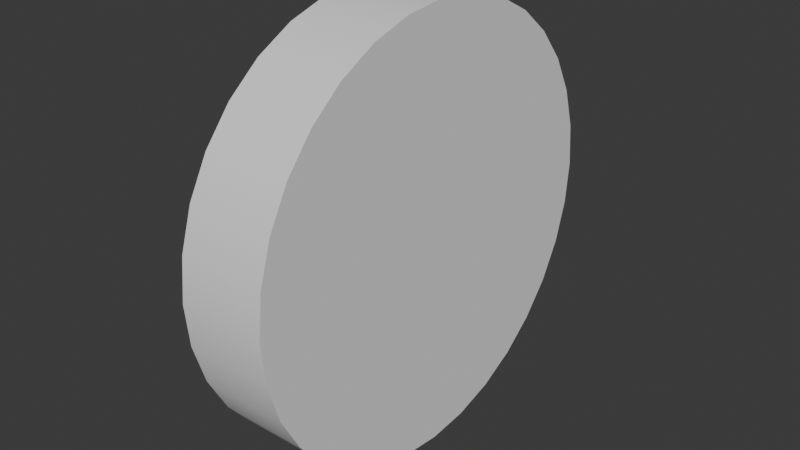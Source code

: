 # Source: defaultToken.blend  (saved by Blender 4.0.36; exported with 4.5.12 LTS)
import bpy
from mathutils import Matrix  # noqa: F401  (used for matrix-valued properties, if any)

bpy.ops.wm.read_factory_settings(use_empty=True)
scene = bpy.context.scene
scene.name = 'Scene'

# ---- collections
col_collection = bpy.data.collections.new('Collection'); scene.collection.children.link(col_collection)

# ---- node groups
ng_auto_smooth = bpy.data.node_groups.new('Auto Smooth', 'GeometryNodeTree')
_s = ng_auto_smooth.interface.new_socket(name='Geometry', in_out='OUTPUT', socket_type='NodeSocketGeometry')
_s = ng_auto_smooth.interface.new_socket(name='Geometry', in_out='INPUT', socket_type='NodeSocketGeometry')
_s = ng_auto_smooth.interface.new_socket(name='Angle', in_out='INPUT', socket_type='NodeSocketFloat')
_s.subtype = 'ANGLE'
_s.min_value = 0.0
_s.max_value = 3.142
ng_auto_smooth.is_modifier = True
_N = ng_auto_smooth.nodes; _L = ng_auto_smooth.links
n0 = _N.new('NodeGroupOutput'); n0.name = 'Group Output'; n0.location = (480, -100)
n1 = _N.new('NodeGroupInput'); n1.name = 'Group Input'; n1.location = (-420, -300)
n2 = _N.new('NodeGroupInput'); n2.name = 'Group Input.001'; n2.location = (-60, -100)
n3 = _N.new('GeometryNodeSetShadeSmooth'); n3.name = 'Set Shade Smooth'; n3.location = (120, -100)
n3.domain = 'EDGE'
n4 = _N.new('GeometryNodeSetShadeSmooth'); n4.name = 'Set Shade Smooth.001'; n4.location = (300, -100)
n5 = _N.new('GeometryNodeInputMeshEdgeAngle'); n5.name = 'Edge Angle'; n5.location = (-420, -220)
n6 = _N.new('GeometryNodeInputEdgeSmooth'); n6.name = 'Is Edge Smooth'; n6.location = (-60, -160)
n7 = _N.new('GeometryNodeInputShadeSmooth'); n7.name = 'Is Face Smooth'; n7.location = (-240, -340)
n8 = _N.new('FunctionNodeBooleanMath'); n8.name = 'Boolean Math'; n8.location = (-60, -220)
n9 = _N.new('FunctionNodeCompare'); n9.name = 'Compare'; n9.location = (-240, -180)
n9.operation = 'LESS_EQUAL'
_L.new(n5.outputs[0], n9.inputs[0])
_L.new(n4.outputs[0], n0.inputs[0])
_L.new(n1.outputs[1], n9.inputs[1])
_L.new(n9.outputs[0], n8.inputs[0])
_L.new(n7.outputs[0], n8.inputs[1])
_L.new(n2.outputs[0], n3.inputs[0])
_L.new(n6.outputs[0], n3.inputs[1])
_L.new(n3.outputs[0], n4.inputs[0])
_L.new(n8.outputs[0], n3.inputs[2])
n0.is_active_output = True

# ---- world
world_world = bpy.data.worlds.new('World'); scene.world = world_world
world_world.use_nodes = True; world_world.node_tree.nodes.clear()
_N = world_world.node_tree.nodes; _L = world_world.node_tree.links
n0 = _N.new('ShaderNodeOutputWorld'); n0.name = 'World Output'; n0.location = (300, 300)
n1 = _N.new('ShaderNodeBackground'); n1.name = 'Background'; n1.location = (10, 300)
n1.inputs[0].default_value = (0.05088, 0.05088, 0.05088, 1.0)
_L.new(n1.outputs[0], n0.inputs[0])
n0.is_active_output = True
world_world.color = (0.05088, 0.05088, 0.05088)
world_world.use_sun_shadow = False
world_world.sun_shadow_jitter_overblur = 0.0

# ---- meshes
me_defaulttoken = bpy.data.meshes.new('DefaultToken')
me_defaulttoken.from_pydata([(-0.2, 0.99, -1.782e-08), (0.2, 0.99, 1.208e-08), (-0.2, 0.971, -0.1931), (0.2, 0.971, -0.1931), (-0.2, 0.9146, -0.3789), (0.2, 0.9146, -0.3789), (-0.2, 0.8232, -0.55), (0.2, 0.8232, -0.55), (-0.2, 0.7, -0.7), (0.2, 0.7, -0.7), (-0.2, 0.55, -0.8232), (0.2, 0.55, -0.8232), (-0.2, 0.3789, -0.9146), (0.2, 0.3789, -0.9146), (-0.2, 0.1931, -0.971), (0.2, 0.1931, -0.971), (-0.2, -3.539e-10, -0.99), (0.2, -3.539e-10, -0.99), (-0.2, -0.1931, -0.971), (0.2, -0.1931, -0.971), (-0.2, -0.3789, -0.9146), (0.2, -0.3789, -0.9146), (-0.2, -0.55, -0.8232), (0.2, -0.55, -0.8232), (-0.2, -0.7, -0.7), (0.2, -0.7, -0.7), (-0.2, -0.8232, -0.55), (0.2, -0.8232, -0.55), (-0.2, -0.9146, -0.3789), (0.2, -0.9146, -0.3789), (-0.2, -0.971, -0.1931), (0.2, -0.971, -0.1931), (-0.2, -0.99, -1.782e-08), (0.2, -0.99, 1.208e-08), (-0.2, -0.971, 0.1931), (0.2, -0.971, 0.1931), (-0.2, -0.9146, 0.3789), (0.2, -0.9146, 0.3789), (-0.2, -0.8232, 0.55), (0.2, -0.8232, 0.55), (-0.2, -0.7, 0.7), (0.2, -0.7, 0.7), (-0.2, -0.55, 0.8232), (0.2, -0.55, 0.8232), (-0.2, -0.3789, 0.9146), (0.2, -0.3789, 0.9146), (-0.2, -0.1931, 0.971), (0.2, -0.1931, 0.971), (-0.2, -3.539e-10, 0.99), (0.2, -3.539e-10, 0.99), (-0.2, 0.1931, 0.971), (0.2, 0.1931, 0.971), (-0.2, 0.3789, 0.9146), (0.2, 0.3789, 0.9146), (-0.2, 0.55, 0.8232), (0.2, 0.55, 0.8232), (-0.2, 0.7, 0.7), (0.2, 0.7, 0.7), (-0.2, 0.8232, 0.55), (0.2, 0.8232, 0.55), (-0.2, 0.9146, 0.3789), (0.2, 0.9146, 0.3789), (-0.2, 0.971, 0.1931), (0.2, 0.971, 0.1931)], [], [(0, 1, 3, 2), (2, 3, 5, 4), (4, 5, 7, 6), (6, 7, 9, 8), (8, 9, 11, 10), (10, 11, 13, 12), (12, 13, 15, 14), (14, 15, 17, 16), (16, 17, 19, 18), (18, 19, 21, 20), (20, 21, 23, 22), (22, 23, 25, 24), (24, 25, 27, 26), (26, 27, 29, 28), (28, 29, 31, 30), (30, 31, 33, 32), (32, 33, 35, 34), (34, 35, 37, 36), (36, 37, 39, 38), (38, 39, 41, 40), (40, 41, 43, 42), (42, 43, 45, 44), (44, 45, 47, 46), (46, 47, 49, 48), (48, 49, 51, 50), (50, 51, 53, 52), (52, 53, 55, 54), (54, 55, 57, 56), (56, 57, 59, 58), (58, 59, 61, 60), (3, 1, 63, 61, 59, 57, 55, 53, 51, 49, 47, 45, 43, 41, 39, 37, 35, 33, 31, 29, 27, 25, 23, 21, 19, 17, 15, 13, 11, 9, 7, 5), (60, 61, 63, 62), (62, 63, 1, 0), (0, 2, 4, 6, 8, 10, 12, 14, 16, 18, 20, 22, 24, 26, 28, 30, 32, 34, 36, 38, 40, 42, 44, 46, 48, 50, 52, 54, 56, 58, 60, 62)])
me_defaulttoken.polygons.foreach_set('use_smooth', [True] * 34)
_uv = me_defaulttoken.uv_layers.new(name='UVMap')
_uv.uv.foreach_set('vector', [1.0, 0.5, 1.0, 1.0, 0.9688, 1.0, 0.9688, 0.5, 0.9688, 0.5, 0.9688, 1.0, 0.9375, 1.0, 0.9375, 0.5, 0.9375, 0.5, 0.9375, 1.0, 0.9062, 1.0, 0.9062, 0.5, 0.9062, 0.5, 0.9062, 1.0, 0.875, 1.0, 0.875, 0.5, 0.875, 0.5, 0.875, 1.0, 0.8438, 1.0, 0.8438, 0.5, 0.8438, 0.5, 0.8438, 1.0, 0.8125, 1.0, 0.8125, 0.5, 0.8125, 0.5, 0.8125, 1.0, 0.7812, 1.0, 0.7812, 0.5, 0.7812, 0.5, 0.7812, 1.0, 0.75, 1.0, 0.75, 0.5, 0.75, 0.5, 0.75, 1.0, 0.7188, 1.0, 0.7188, 0.5, 0.7188, 0.5, 0.7188, 1.0, 0.6875, 1.0, 0.6875, 0.5, 0.6875, 0.5, 0.6875, 1.0, 0.6562, 1.0, 0.6562, 0.5, 0.6562, 0.5, 0.6562, 1.0, 0.625, 1.0, 0.625, 0.5, 0.625, 0.5, 0.625, 1.0, 0.5938, 1.0, 0.5938, 0.5, 0.5938, 0.5, 0.5938, 1.0, 0.5625, 1.0, 0.5625, 0.5, 0.5625, 0.5, 0.5625, 1.0, 0.5312, 1.0, 0.5312, 0.5, 0.5312, 0.5, 0.5312, 1.0, 0.5, 1.0, 0.5, 0.5, 0.5, 0.5, 0.5, 1.0, 0.4688, 1.0, 0.4688, 0.5, 0.4688, 0.5, 0.4688, 1.0, 0.4375, 1.0, 0.4375, 0.5, 0.4375, 0.5, 0.4375, 1.0, 0.4062, 1.0, 0.4062, 0.5, 0.4062, 0.5, 0.4062, 1.0, 0.375, 1.0, 0.375, 0.5, 0.375, 0.5, 0.375, 1.0, 0.3438, 1.0, 0.3438, 0.5, 0.3438, 0.5, 0.3438, 1.0, 0.3125, 1.0, 0.3125, 0.5, 0.3125, 0.5, 0.3125, 1.0, 0.2812, 1.0, 0.2812, 0.5, 0.2812, 0.5, 0.2812, 1.0, 0.25, 1.0, 0.25, 0.5, 0.25, 0.5, 0.25, 1.0, 0.2188, 1.0, 0.2188, 0.5, 0.2188, 0.5, 0.2188, 1.0, 0.1875, 1.0, 0.1875, 0.5, 0.1875, 0.5, 0.1875, 1.0, 0.1562, 1.0, 0.1562, 0.5, 0.1562, 0.5, 0.1562, 1.0, 0.125, 1.0, 0.125, 0.5, 0.125, 0.5, 0.125, 1.0, 0.09375, 1.0, 0.09375, 0.5, 0.09375, 0.5, 0.09375, 1.0, 0.0625, 1.0, 0.0625, 0.5, 0.2968, 0.4854, 0.25, 0.49, 0.2032, 0.4854, 0.1582, 0.4717, 0.1167, 0.4496, 0.08029, 0.4197, 0.05045, 0.3833, 0.02827, 0.3418, 0.01461, 0.2968, 0.01, 0.25, 0.01461, 0.2032, 0.02827, 0.1582, 0.05045, 0.1167, 0.08029, 0.08029, 0.1167, 0.05045, 0.1582, 0.02827, 0.2032, 0.01461, 0.25, 0.01, 0.2968, 0.01461, 0.3418, 0.02827, 0.3833, 0.05045, 0.4197, 0.08029, 0.4496, 0.1167, 0.4717, 0.1582, 0.4854, 0.2032, 0.49, 0.25, 0.4854, 0.2968, 0.4717, 0.3418, 0.4496, 0.3833, 0.4197, 0.4197, 0.3833, 0.4496, 0.3418, 0.4717, 0.0625, 0.5, 0.0625, 1.0, 0.03125, 1.0, 0.03125, 0.5, 0.03125, 0.5, 0.03125, 1.0, 0.0, 1.0, 0.0, 0.5, 0.75, 0.49, 0.7968, 0.4854, 0.8418, 0.4717, 0.8833, 0.4496, 0.9197, 0.4197, 0.9496, 0.3833, 0.9717, 0.3418, 0.9854, 0.2968, 0.99, 0.25, 0.9854, 0.2032, 0.9717, 0.1582, 0.9496, 0.1167, 0.9197, 0.08029, 0.8833, 0.05045, 0.8418, 0.02827, 0.7968, 0.01461, 0.75, 0.01, 0.7032, 0.01461, 0.6582, 0.02827, 0.6167, 0.05045, 0.5803, 0.08029, 0.5504, 0.1167, 0.5283, 0.1582, 0.5146, 0.2032, 0.51, 0.25, 0.5146, 0.2968, 0.5283, 0.3418, 0.5504, 0.3833, 0.5803, 0.4197, 0.6167, 0.4496, 0.6582, 0.4717, 0.7032, 0.4854])
me_defaulttoken.update()

# ---- objects
ob_defaulttoken = bpy.data.objects.new('DefaultToken', me_defaulttoken)

# ---- transforms, parenting, visibility, modifiers, constraints
ob_defaulttoken.location = (0.0, 0.0, 0.0)
_m = ob_defaulttoken.modifiers.new('Auto Smooth', 'NODES')
_m.node_group = ng_auto_smooth
_gi = [s.identifier for s in ng_auto_smooth.interface.items_tree if s.item_type == 'SOCKET' and s.in_out == 'INPUT']
_m[_gi[1]] = 0.5236  # Angle

# ---- collection membership
col_collection.objects.link(ob_defaulttoken)

# ---- scene / render settings (as saved in the file)
scene.frame_start = 1; scene.frame_end = 250; scene.frame_set(1)
scene.render.engine = 'BLENDER_EEVEE_NEXT'
scene.cycles.sampling_pattern = 'TABULATED_SOBOL'
bpy.context.view_layer.update()

# ---- added for rendering (the .blend has no active camera and no usable light): camera, sun
cam_auto = bpy.data.cameras.new('AutoCamera')
cam_auto.lens = 50.0
cam_auto.sensor_width = 36.0
cam_auto.clip_end = 1000.0
ob_auto_camera = bpy.data.objects.new('AutoCamera', cam_auto)
scene.collection.objects.link(ob_auto_camera)
ob_auto_camera.location = (2.61706, -3.14047, 2.09365)
ob_auto_camera.rotation_euler = (1.09748, -7.21219e-08, 0.694738)
scene.camera = ob_auto_camera
light_auto_sun = bpy.data.lights.new('AutoSun', 'SUN')
light_auto_sun.energy = 3.0
light_auto_sun.angle = 0.0523599
ob_auto_sun = bpy.data.objects.new('AutoSun', light_auto_sun)
scene.collection.objects.link(ob_auto_sun)
ob_auto_sun.rotation_euler = (0.872665, 0.174533, 0.523599)
bpy.context.view_layer.update()
